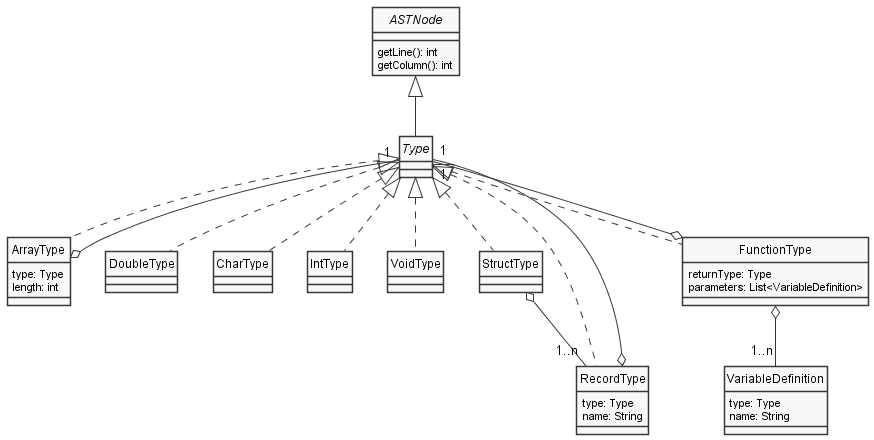

The diagram above was rendered by PlantUML. Its source (embedded in the PNG):
@startuml Types
skinparam style strictuml
skinparam monochrome true

interface ASTNode {
    getLine(): int
    getColumn(): int
}

interface Type

class ArrayType {
    type: Type
    length: int
}

class DoubleType {

}

class CharType {

}

class IntType {

}

class VoidType {

}

class StructType {

}

class RecordType {
    type: Type
    name: String
}

class FunctionType {
    returnType: Type
    parameters: List<VariableDefinition>
}

class VariableDefinition {
    type: Type
    name: String
}

ASTNode <|-- Type

Type <|.. ArrayType
Type <|.. DoubleType
Type <|.. CharType
Type <|.. IntType
Type <|.. VoidType
Type <|.. StructType
Type <|.. RecordType
Type <|.. FunctionType

ArrayType o-- "1" Type
RecordType o-- "1" Type
FunctionType o-- "1" Type

StructType o-- "1..n" RecordType
FunctionType o-- "1..n" VariableDefinition
@enduml